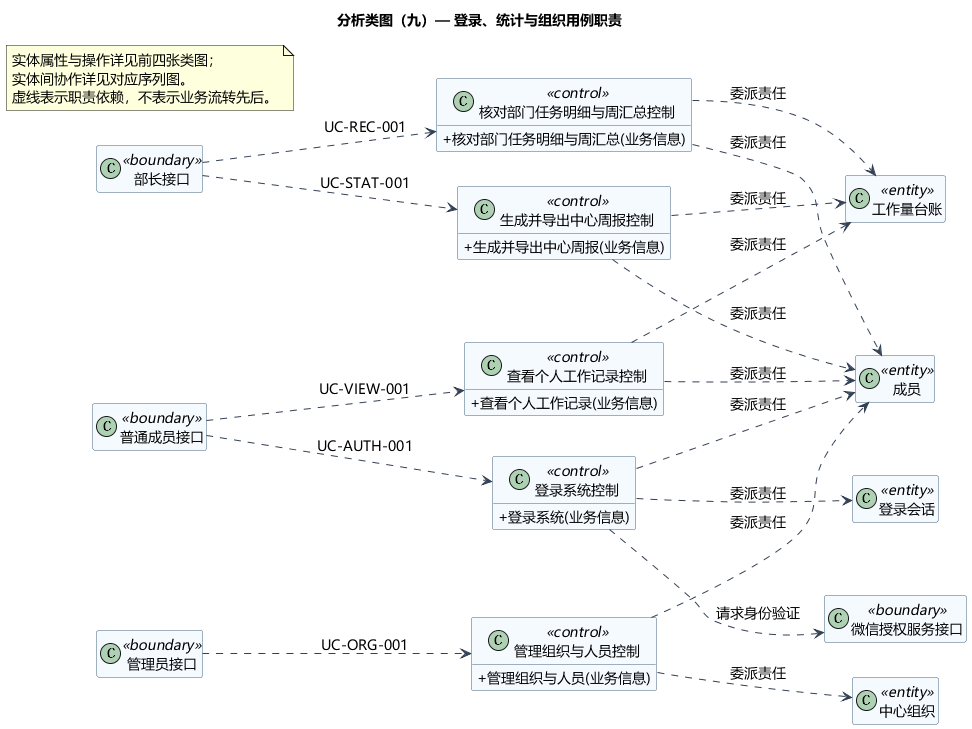

The diagram above was rendered by PlantUML. Its source (embedded in the PNG):
@startuml
title 分析类图（九）— 登录、统计与组织用例职责
skinparam defaultFontName Microsoft YaHei
skinparam defaultFontSize 14
skinparam shadowing false
skinparam backgroundColor white
skinparam classAttributeIconSize 0
skinparam classBackgroundColor #F5FAFF
skinparam classBorderColor #46637F
skinparam ArrowColor #334155
skinparam nodesep 35
skinparam ranksep 45
left to right direction
hide empty members
class "登录系统控制" as CUCAUTH001 <<control>> {
  + 登录系统(业务信息)
}
class "核对部门任务明细与周汇总控制" as CUCREC001 <<control>> {
  + 核对部门任务明细与周汇总(业务信息)
}
class "生成并导出中心周报控制" as CUCSTAT001 <<control>> {
  + 生成并导出中心周报(业务信息)
}
class "管理组织与人员控制" as CUCORG001 <<control>> {
  + 管理组织与人员(业务信息)
}
class "查看个人工作记录控制" as CUCVIEW001 <<control>> {
  + 查看个人工作记录(业务信息)
}
class "普通成员接口" as B0 <<boundary>>
class "部长接口" as B1 <<boundary>>
class "管理员接口" as B2 <<boundary>>
class "中心组织" as E3 <<entity>>
class "工作量台账" as E15 <<entity>>
class "成员" as E0 <<entity>>
class "登录会话" as E1 <<entity>>
class "微信授权服务接口" as WX <<boundary>>
CUCAUTH001 ..> WX : 请求身份验证
B0 ..> CUCAUTH001 : UC-AUTH-001
CUCAUTH001 ..> E0 : 委派责任
CUCAUTH001 ..> E1 : 委派责任
B1 ..> CUCREC001 : UC-REC-001
CUCREC001 ..> E15 : 委派责任
CUCREC001 ..> E0 : 委派责任
B1 ..> CUCSTAT001 : UC-STAT-001
CUCSTAT001 ..> E15 : 委派责任
CUCSTAT001 ..> E0 : 委派责任
B2 ..> CUCORG001 : UC-ORG-001
CUCORG001 ..> E0 : 委派责任
CUCORG001 ..> E3 : 委派责任
B0 ..> CUCVIEW001 : UC-VIEW-001
CUCVIEW001 ..> E15 : 委派责任
CUCVIEW001 ..> E0 : 委派责任
note "实体属性与操作详见前四张类图；\n实体间协作详见对应序列图。\n虚线表示职责依赖，不表示业务流转先后。" as Guidance
@enduml